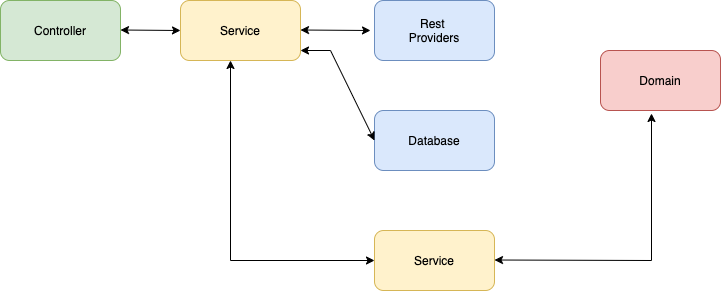

The diagram above was exported from draw.io. Its source (the exported page's mxGraphModel, read from the mxfile embedded in the PNG):
<mxGraphModel dx="1106" dy="557" grid="1" gridSize="10" guides="1" tooltips="1" connect="1" arrows="1" fold="1" page="1" pageScale="1" pageWidth="827" pageHeight="1169" math="0" shadow="0">
  <root>
    <mxCell id="0" />
    <mxCell id="1" parent="0" />
    <mxCell id="g6exFvvhigyLf2Ls9gBX-1" value="Controller" style="rounded=1;whiteSpace=wrap;html=1;fillColor=#d5e8d4;strokeColor=#82b366;" vertex="1" parent="1">
      <mxGeometry x="40" y="220" width="120" height="60" as="geometry" />
    </mxCell>
    <mxCell id="g6exFvvhigyLf2Ls9gBX-2" value="Service&lt;br&gt;" style="rounded=1;whiteSpace=wrap;html=1;fillColor=#fff2cc;strokeColor=#d6b656;" vertex="1" parent="1">
      <mxGeometry x="220" y="220" width="120" height="60" as="geometry" />
    </mxCell>
    <mxCell id="g6exFvvhigyLf2Ls9gBX-3" value="Rest&amp;nbsp;&lt;br&gt;Providers" style="rounded=1;whiteSpace=wrap;html=1;fillColor=#dae8fc;strokeColor=#6c8ebf;" vertex="1" parent="1">
      <mxGeometry x="414" y="220" width="120" height="60" as="geometry" />
    </mxCell>
    <mxCell id="g6exFvvhigyLf2Ls9gBX-4" value="Database" style="rounded=1;whiteSpace=wrap;html=1;fillColor=#dae8fc;strokeColor=#6c8ebf;" vertex="1" parent="1">
      <mxGeometry x="414" y="330" width="120" height="60" as="geometry" />
    </mxCell>
    <mxCell id="g6exFvvhigyLf2Ls9gBX-5" value="Service" style="rounded=1;whiteSpace=wrap;html=1;fillColor=#fff2cc;strokeColor=#d6b656;" vertex="1" parent="1">
      <mxGeometry x="414" y="450" width="120" height="60" as="geometry" />
    </mxCell>
    <mxCell id="g6exFvvhigyLf2Ls9gBX-6" value="Domain" style="rounded=1;whiteSpace=wrap;html=1;fillColor=#f8cecc;strokeColor=#b85450;" vertex="1" parent="1">
      <mxGeometry x="640" y="270" width="120" height="60" as="geometry" />
    </mxCell>
    <mxCell id="g6exFvvhigyLf2Ls9gBX-8" value="" style="endArrow=classic;startArrow=classic;html=1;rounded=0;entryX=0;entryY=0.5;entryDx=0;entryDy=0;" edge="1" parent="1" target="g6exFvvhigyLf2Ls9gBX-2">
      <mxGeometry width="50" height="50" relative="1" as="geometry">
        <mxPoint x="160" y="249.5" as="sourcePoint" />
        <mxPoint x="210" y="249.5" as="targetPoint" />
      </mxGeometry>
    </mxCell>
    <mxCell id="g6exFvvhigyLf2Ls9gBX-9" value="" style="endArrow=classic;startArrow=classic;html=1;rounded=0;" edge="1" parent="1">
      <mxGeometry width="50" height="50" relative="1" as="geometry">
        <mxPoint x="340" y="249.5" as="sourcePoint" />
        <mxPoint x="410" y="250" as="targetPoint" />
      </mxGeometry>
    </mxCell>
    <mxCell id="g6exFvvhigyLf2Ls9gBX-10" value="" style="endArrow=classic;startArrow=classic;html=1;rounded=0;entryX=0;entryY=0.5;entryDx=0;entryDy=0;" edge="1" parent="1" target="g6exFvvhigyLf2Ls9gBX-4">
      <mxGeometry width="50" height="50" relative="1" as="geometry">
        <mxPoint x="340" y="270" as="sourcePoint" />
        <mxPoint x="400" y="270.5" as="targetPoint" />
        <Array as="points">
          <mxPoint x="370" y="270" />
        </Array>
      </mxGeometry>
    </mxCell>
    <mxCell id="g6exFvvhigyLf2Ls9gBX-11" value="" style="endArrow=classic;startArrow=classic;html=1;rounded=0;entryX=0;entryY=0.5;entryDx=0;entryDy=0;" edge="1" parent="1" target="g6exFvvhigyLf2Ls9gBX-5">
      <mxGeometry width="50" height="50" relative="1" as="geometry">
        <mxPoint x="270" y="280" as="sourcePoint" />
        <mxPoint x="330" y="280.5" as="targetPoint" />
        <Array as="points">
          <mxPoint x="270" y="480" />
        </Array>
      </mxGeometry>
    </mxCell>
    <mxCell id="g6exFvvhigyLf2Ls9gBX-12" value="" style="endArrow=classic;startArrow=classic;html=1;rounded=0;entryX=0.425;entryY=1.05;entryDx=0;entryDy=0;entryPerimeter=0;" edge="1" parent="1" target="g6exFvvhigyLf2Ls9gBX-6">
      <mxGeometry width="50" height="50" relative="1" as="geometry">
        <mxPoint x="534" y="479.5" as="sourcePoint" />
        <mxPoint x="594" y="480" as="targetPoint" />
        <Array as="points">
          <mxPoint x="691" y="480" />
        </Array>
      </mxGeometry>
    </mxCell>
  </root>
</mxGraphModel>